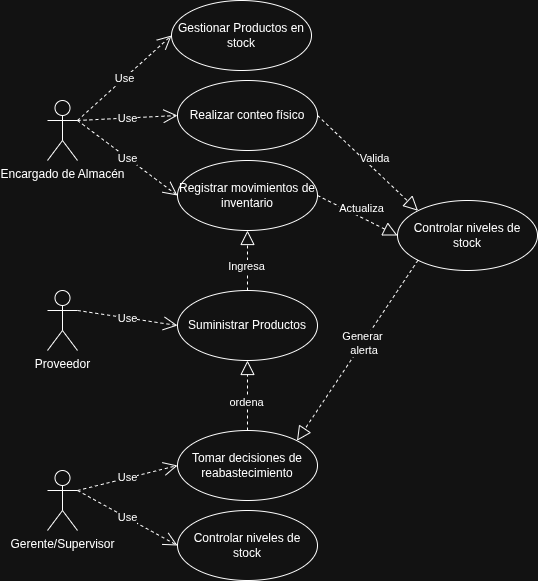

The diagram above was exported from draw.io. Its source (the exported page's mxGraphModel, read from the mxfile embedded in the PNG):
<mxGraphModel dx="729" dy="483" grid="1" gridSize="10" guides="1" tooltips="1" connect="1" arrows="1" fold="1" page="1" pageScale="1" pageWidth="827" pageHeight="1169" math="0" shadow="0">
  <root>
    <mxCell id="0" />
    <mxCell id="1" parent="0" />
    <mxCell id="WWAYxjwiJOQBP8xuUIT8-1" value="Encargado de Almacén" style="shape=umlActor;verticalLabelPosition=bottom;verticalAlign=top;html=1;outlineConnect=0;" vertex="1" parent="1">
      <mxGeometry x="290" y="310" width="30" height="60" as="geometry" />
    </mxCell>
    <mxCell id="WWAYxjwiJOQBP8xuUIT8-3" value="Proveedor" style="shape=umlActor;verticalLabelPosition=bottom;verticalAlign=top;html=1;outlineConnect=0;" vertex="1" parent="1">
      <mxGeometry x="290" y="500" width="30" height="60" as="geometry" />
    </mxCell>
    <mxCell id="WWAYxjwiJOQBP8xuUIT8-4" value="Gerente/Supervisor" style="shape=umlActor;verticalLabelPosition=bottom;verticalAlign=top;html=1;outlineConnect=0;" vertex="1" parent="1">
      <mxGeometry x="290" y="680" width="30" height="60" as="geometry" />
    </mxCell>
    <mxCell id="WWAYxjwiJOQBP8xuUIT8-7" value="Suministrar Productos" style="ellipse;whiteSpace=wrap;html=1;" vertex="1" parent="1">
      <mxGeometry x="420" y="500" width="140" height="70" as="geometry" />
    </mxCell>
    <mxCell id="WWAYxjwiJOQBP8xuUIT8-8" value="Gestionar Productos en stock" style="ellipse;whiteSpace=wrap;html=1;" vertex="1" parent="1">
      <mxGeometry x="414" y="210" width="140" height="70" as="geometry" />
    </mxCell>
    <mxCell id="WWAYxjwiJOQBP8xuUIT8-11" value="Use" style="endArrow=open;endSize=12;dashed=1;html=1;rounded=0;exitX=1;exitY=0.3333333333333333;exitDx=0;exitDy=0;exitPerimeter=0;entryX=0;entryY=0.5;entryDx=0;entryDy=0;" edge="1" parent="1" source="WWAYxjwiJOQBP8xuUIT8-1" target="WWAYxjwiJOQBP8xuUIT8-8">
      <mxGeometry width="160" relative="1" as="geometry">
        <mxPoint x="420" y="500" as="sourcePoint" />
        <mxPoint x="580" y="500" as="targetPoint" />
      </mxGeometry>
    </mxCell>
    <mxCell id="WWAYxjwiJOQBP8xuUIT8-12" value="" style="endArrow=block;dashed=1;endFill=0;endSize=12;html=1;rounded=0;exitX=1;exitY=0.5;exitDx=0;exitDy=0;entryX=0;entryY=0.5;entryDx=0;entryDy=0;" edge="1" parent="1" source="WWAYxjwiJOQBP8xuUIT8-24" target="WWAYxjwiJOQBP8xuUIT8-21">
      <mxGeometry width="160" relative="1" as="geometry">
        <mxPoint x="420" y="260" as="sourcePoint" />
        <mxPoint x="550" y="270" as="targetPoint" />
      </mxGeometry>
    </mxCell>
    <mxCell id="WWAYxjwiJOQBP8xuUIT8-26" value="Actualiza" style="edgeLabel;html=1;align=center;verticalAlign=middle;resizable=0;points=[];" vertex="1" connectable="0" parent="WWAYxjwiJOQBP8xuUIT8-12">
      <mxGeometry x="0.0081" y="8" relative="1" as="geometry">
        <mxPoint as="offset" />
      </mxGeometry>
    </mxCell>
    <mxCell id="WWAYxjwiJOQBP8xuUIT8-13" value="Use" style="endArrow=open;endSize=12;dashed=1;html=1;rounded=0;exitX=1;exitY=0.3333333333333333;exitDx=0;exitDy=0;exitPerimeter=0;entryX=0;entryY=0.5;entryDx=0;entryDy=0;" edge="1" parent="1" source="WWAYxjwiJOQBP8xuUIT8-3" target="WWAYxjwiJOQBP8xuUIT8-7">
      <mxGeometry width="160" relative="1" as="geometry">
        <mxPoint x="420" y="550" as="sourcePoint" />
        <mxPoint x="500" y="555" as="targetPoint" />
      </mxGeometry>
    </mxCell>
    <mxCell id="WWAYxjwiJOQBP8xuUIT8-15" value="Controlar niveles de stock" style="ellipse;whiteSpace=wrap;html=1;" vertex="1" parent="1">
      <mxGeometry x="420" y="720" width="140" height="70" as="geometry" />
    </mxCell>
    <mxCell id="WWAYxjwiJOQBP8xuUIT8-16" value="Tomar decisiones de reabastecimiento" style="ellipse;whiteSpace=wrap;html=1;" vertex="1" parent="1">
      <mxGeometry x="420" y="640" width="140" height="70" as="geometry" />
    </mxCell>
    <mxCell id="WWAYxjwiJOQBP8xuUIT8-17" value="Use" style="endArrow=open;endSize=12;dashed=1;html=1;rounded=0;exitX=1;exitY=0.3333333333333333;exitDx=0;exitDy=0;exitPerimeter=0;entryX=0;entryY=0.5;entryDx=0;entryDy=0;" edge="1" parent="1" source="WWAYxjwiJOQBP8xuUIT8-4" target="WWAYxjwiJOQBP8xuUIT8-16">
      <mxGeometry width="160" relative="1" as="geometry">
        <mxPoint x="440" y="720" as="sourcePoint" />
        <mxPoint x="510" y="725" as="targetPoint" />
      </mxGeometry>
    </mxCell>
    <mxCell id="WWAYxjwiJOQBP8xuUIT8-18" value="Use" style="endArrow=open;endSize=12;dashed=1;html=1;rounded=0;exitX=1;exitY=0.3333333333333333;exitDx=0;exitDy=0;exitPerimeter=0;entryX=0;entryY=0.5;entryDx=0;entryDy=0;" edge="1" parent="1" source="WWAYxjwiJOQBP8xuUIT8-4" target="WWAYxjwiJOQBP8xuUIT8-15">
      <mxGeometry width="160" relative="1" as="geometry">
        <mxPoint x="400" y="620" as="sourcePoint" />
        <mxPoint x="500" y="655" as="targetPoint" />
      </mxGeometry>
    </mxCell>
    <mxCell id="WWAYxjwiJOQBP8xuUIT8-19" value="Realizar conteo físico" style="ellipse;whiteSpace=wrap;html=1;" vertex="1" parent="1">
      <mxGeometry x="420" y="290" width="140" height="70" as="geometry" />
    </mxCell>
    <mxCell id="WWAYxjwiJOQBP8xuUIT8-20" value="Use" style="endArrow=open;endSize=12;dashed=1;html=1;rounded=0;exitX=1;exitY=0.3333333333333333;exitDx=0;exitDy=0;exitPerimeter=0;entryX=0;entryY=0.5;entryDx=0;entryDy=0;" edge="1" parent="1" source="WWAYxjwiJOQBP8xuUIT8-1" target="WWAYxjwiJOQBP8xuUIT8-19">
      <mxGeometry width="160" relative="1" as="geometry">
        <mxPoint x="420" y="500" as="sourcePoint" />
        <mxPoint x="580" y="500" as="targetPoint" />
      </mxGeometry>
    </mxCell>
    <mxCell id="WWAYxjwiJOQBP8xuUIT8-21" value="Controlar niveles de stock" style="ellipse;whiteSpace=wrap;html=1;" vertex="1" parent="1">
      <mxGeometry x="640" y="410" width="140" height="70" as="geometry" />
    </mxCell>
    <mxCell id="WWAYxjwiJOQBP8xuUIT8-22" value="" style="endArrow=block;dashed=1;endFill=0;endSize=12;html=1;rounded=0;exitX=0;exitY=1;exitDx=0;exitDy=0;entryX=1;entryY=0;entryDx=0;entryDy=0;" edge="1" parent="1" source="WWAYxjwiJOQBP8xuUIT8-21" target="WWAYxjwiJOQBP8xuUIT8-16">
      <mxGeometry width="160" relative="1" as="geometry">
        <mxPoint x="660" y="480" as="sourcePoint" />
        <mxPoint x="680" y="660" as="targetPoint" />
      </mxGeometry>
    </mxCell>
    <mxCell id="WWAYxjwiJOQBP8xuUIT8-23" value="Generar&lt;div&gt;&amp;nbsp;alerta&lt;/div&gt;" style="edgeLabel;html=1;align=center;verticalAlign=middle;resizable=0;points=[];" vertex="1" connectable="0" parent="WWAYxjwiJOQBP8xuUIT8-22">
      <mxGeometry x="-0.0833" relative="1" as="geometry">
        <mxPoint as="offset" />
      </mxGeometry>
    </mxCell>
    <mxCell id="WWAYxjwiJOQBP8xuUIT8-24" value="Registrar movimientos de inventario" style="ellipse;whiteSpace=wrap;html=1;" vertex="1" parent="1">
      <mxGeometry x="420" y="370" width="140" height="70" as="geometry" />
    </mxCell>
    <mxCell id="WWAYxjwiJOQBP8xuUIT8-25" value="Use" style="endArrow=open;endSize=12;dashed=1;html=1;rounded=0;exitX=1;exitY=0.3333333333333333;exitDx=0;exitDy=0;exitPerimeter=0;entryX=0;entryY=0.5;entryDx=0;entryDy=0;" edge="1" parent="1" source="WWAYxjwiJOQBP8xuUIT8-1" target="WWAYxjwiJOQBP8xuUIT8-24">
      <mxGeometry width="160" relative="1" as="geometry">
        <mxPoint x="400" y="425" as="sourcePoint" />
        <mxPoint x="490" y="340" as="targetPoint" />
      </mxGeometry>
    </mxCell>
    <mxCell id="WWAYxjwiJOQBP8xuUIT8-28" value="" style="endArrow=block;dashed=1;endFill=0;endSize=12;html=1;rounded=0;exitX=1;exitY=0.5;exitDx=0;exitDy=0;entryX=0;entryY=0;entryDx=0;entryDy=0;" edge="1" parent="1" source="WWAYxjwiJOQBP8xuUIT8-19" target="WWAYxjwiJOQBP8xuUIT8-21">
      <mxGeometry width="160" relative="1" as="geometry">
        <mxPoint x="580" y="440" as="sourcePoint" />
        <mxPoint x="681" y="515" as="targetPoint" />
      </mxGeometry>
    </mxCell>
    <mxCell id="WWAYxjwiJOQBP8xuUIT8-29" value="Valida" style="edgeLabel;html=1;align=center;verticalAlign=middle;resizable=0;points=[];" vertex="1" connectable="0" parent="WWAYxjwiJOQBP8xuUIT8-28">
      <mxGeometry x="0.0081" y="8" relative="1" as="geometry">
        <mxPoint as="offset" />
      </mxGeometry>
    </mxCell>
    <mxCell id="WWAYxjwiJOQBP8xuUIT8-30" value="" style="endArrow=block;dashed=1;endFill=0;endSize=12;html=1;rounded=0;exitX=0.5;exitY=0;exitDx=0;exitDy=0;entryX=0.5;entryY=1;entryDx=0;entryDy=0;" edge="1" parent="1" source="WWAYxjwiJOQBP8xuUIT8-7" target="WWAYxjwiJOQBP8xuUIT8-24">
      <mxGeometry width="160" relative="1" as="geometry">
        <mxPoint x="420" y="630" as="sourcePoint" />
        <mxPoint x="580" y="630" as="targetPoint" />
      </mxGeometry>
    </mxCell>
    <mxCell id="WWAYxjwiJOQBP8xuUIT8-31" value="Ingresa" style="edgeLabel;html=1;align=center;verticalAlign=middle;resizable=0;points=[];" vertex="1" connectable="0" parent="WWAYxjwiJOQBP8xuUIT8-30">
      <mxGeometry x="-0.1782" y="3" relative="1" as="geometry">
        <mxPoint x="1" as="offset" />
      </mxGeometry>
    </mxCell>
    <mxCell id="WWAYxjwiJOQBP8xuUIT8-33" value="" style="endArrow=block;dashed=1;endFill=0;endSize=12;html=1;rounded=0;exitX=0.5;exitY=0;exitDx=0;exitDy=0;entryX=0.5;entryY=1;entryDx=0;entryDy=0;" edge="1" parent="1" source="WWAYxjwiJOQBP8xuUIT8-16" target="WWAYxjwiJOQBP8xuUIT8-7">
      <mxGeometry width="160" relative="1" as="geometry">
        <mxPoint x="510" y="660" as="sourcePoint" />
        <mxPoint x="516" y="600" as="targetPoint" />
      </mxGeometry>
    </mxCell>
    <mxCell id="WWAYxjwiJOQBP8xuUIT8-34" value="ordena" style="edgeLabel;html=1;align=center;verticalAlign=middle;resizable=0;points=[];" vertex="1" connectable="0" parent="WWAYxjwiJOQBP8xuUIT8-33">
      <mxGeometry x="-0.1782" y="3" relative="1" as="geometry">
        <mxPoint x="1" as="offset" />
      </mxGeometry>
    </mxCell>
  </root>
</mxGraphModel>